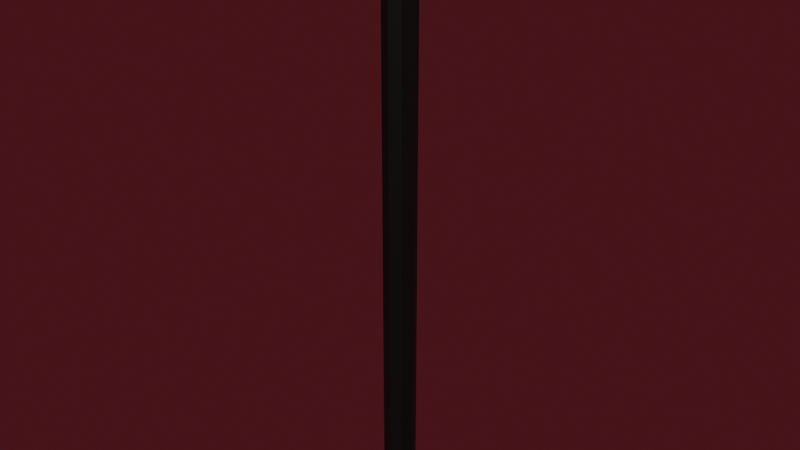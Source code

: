 # Source: Rope.blend  (saved by Blender 3.3.6; exported with 4.5.12 LTS)
import bpy
from mathutils import Matrix  # noqa: F401  (used for matrix-valued properties, if any)

bpy.ops.wm.read_factory_settings(use_empty=True)
scene = bpy.context.scene
scene.name = 'Scene'

# ---- collections
col_collection = bpy.data.collections.new('Collection'); scene.collection.children.link(col_collection)

# ---- materials (node trees are filled in below, after node groups)
mat_material_001 = bpy.data.materials.new('Material.001')
mat_material_001.use_transparent_shadow = False

# ---- material node trees
mat_material_001.use_nodes = True; mat_material_001.node_tree.nodes.clear()
_N = mat_material_001.node_tree.nodes; _L = mat_material_001.node_tree.links
n0 = _N.new('ShaderNodeBsdfPrincipled'); n0.name = 'Principled BSDF'; n0.location = (10, 300)
n0.distribution = 'GGX'
n0.subsurface_method = 'RANDOM_WALK_SKIN'
n0.inputs[0].default_value = (0.0, 0.0, 0.0, 1.0)
n0.inputs[3].default_value = 1.45
n0.inputs[27].default_value = (0.0, 0.0, 0.0, 1.0)
n0.inputs[28].default_value = 1.0
n1 = _N.new('ShaderNodeOutputMaterial'); n1.name = 'Material Output'; n1.location = (300, 300)
_L.new(n0.outputs[0], n1.inputs[0])
n1.is_active_output = True

# ---- world
world_world = bpy.data.worlds.new('World'); scene.world = world_world
world_world.use_nodes = True; world_world.node_tree.nodes.clear()
_N = world_world.node_tree.nodes; _L = world_world.node_tree.links
n0 = _N.new('ShaderNodeOutputWorld'); n0.name = 'World Output'; n0.location = (300, 300)
n1 = _N.new('ShaderNodeBackground'); n1.name = 'Background'; n1.location = (10, 300)
n1.inputs[0].default_value = (0.05087, 0.006759, 0.009865, 1.0)
_L.new(n1.outputs[0], n0.inputs[0])
n0.is_active_output = True
world_world.color = (0.05088, 0.05088, 0.05088)
world_world.use_sun_shadow = False
world_world.sun_shadow_jitter_overblur = 0.0

# ---- meshes
me_cylinder_002 = bpy.data.meshes.new('Cylinder.002')
me_cylinder_002.from_pydata([(0.0, 0.05, -0.2), (0.0, 0.05, 1.748), (0.03536, 0.03536, -0.2), (0.03536, 0.03536, 1.748), (0.05, 0.0, -0.2), (0.05, 0.0, 1.748), (0.03536, -0.03536, -0.2), (0.03536, -0.03536, 1.748), (0.0, -0.05, -0.2), (0.0, -0.05, 1.748), (-0.03536, -0.03536, -0.2), (-0.03536, -0.03536, 1.748), (-0.05, 0.0, -0.2), (-0.05, 0.0, 1.748), (-0.03536, 0.03536, -0.2), (-0.03536, 0.03536, 1.748), (0.0, 0.05, -0.005167), (0.0, 0.05, 0.1897), (0.0, 0.05, 0.3845), (0.0, 0.05, 0.5793), (0.0, 0.05, 0.7742), (0.0, 0.05, 0.969), (0.0, 0.05, 1.164), (0.0, 0.05, 1.359), (0.0, 0.05, 1.553), (0.03536, 0.03536, 1.553), (0.03536, 0.03536, 1.359), (0.03536, 0.03536, 1.164), (0.03536, 0.03536, 0.969), (0.03536, 0.03536, 0.7742), (0.03536, 0.03536, 0.5793), (0.03536, 0.03536, 0.3845), (0.03536, 0.03536, 0.1897), (0.03536, 0.03536, -0.005167), (0.05, 0.0, 1.553), (0.05, 0.0, 1.359), (0.05, 0.0, 1.164), (0.05, 0.0, 0.969), (0.05, 0.0, 0.7742), (0.05, 0.0, 0.5793), (0.05, 0.0, 0.3845), (0.05, 0.0, 0.1897), (0.05, 0.0, -0.005167), (0.03536, -0.03536, 1.553), (0.03536, -0.03536, 1.359), (0.03536, -0.03536, 1.164), (0.03536, -0.03536, 0.969), (0.03536, -0.03536, 0.7742), (0.03536, -0.03536, 0.5793), (0.03536, -0.03536, 0.3845), (0.03536, -0.03536, 0.1897), (0.03536, -0.03536, -0.005167), (0.0, -0.05, 1.553), (0.0, -0.05, 1.359), (0.0, -0.05, 1.164), (0.0, -0.05, 0.969), (0.0, -0.05, 0.7742), (0.0, -0.05, 0.5793), (0.0, -0.05, 0.3845), (0.0, -0.05, 0.1897), (0.0, -0.05, -0.005167), (-0.03536, -0.03536, 1.553), (-0.03536, -0.03536, 1.359), (-0.03536, -0.03536, 1.164), (-0.03536, -0.03536, 0.969), (-0.03536, -0.03536, 0.7742), (-0.03536, -0.03536, 0.5793), (-0.03536, -0.03536, 0.3845), (-0.03536, -0.03536, 0.1897), (-0.03536, -0.03536, -0.005167), (-0.05, 0.0, 1.553), (-0.05, 0.0, 1.359), (-0.05, 0.0, 1.164), (-0.05, 0.0, 0.969), (-0.05, 0.0, 0.7742), (-0.05, 0.0, 0.5793), (-0.05, 0.0, 0.3845), (-0.05, 0.0, 0.1897), (-0.05, 0.0, -0.005167), (-0.03536, 0.03536, 1.553), (-0.03536, 0.03536, 1.359), (-0.03536, 0.03536, 1.164), (-0.03536, 0.03536, 0.969), (-0.03536, 0.03536, 0.7742), (-0.03536, 0.03536, 0.5793), (-0.03536, 0.03536, 0.3845), (-0.03536, 0.03536, 0.1897), (-0.03536, 0.03536, -0.005167)], [], [(24, 1, 3, 25), (25, 3, 5, 34), (34, 5, 7, 43), (43, 7, 9, 52), (52, 9, 11, 61), (61, 11, 13, 70), (3, 1, 15, 13, 11, 9, 7, 5), (70, 13, 15, 79), (79, 15, 1, 24), (0, 2, 4, 6, 8, 10, 12, 14), (14, 87, 16, 0), (87, 86, 17, 16), (86, 85, 18, 17), (85, 84, 19, 18), (84, 83, 20, 19), (83, 82, 21, 20), (82, 81, 22, 21), (81, 80, 23, 22), (80, 79, 24, 23), (12, 78, 87, 14), (78, 77, 86, 87), (77, 76, 85, 86), (76, 75, 84, 85), (75, 74, 83, 84), (74, 73, 82, 83), (73, 72, 81, 82), (72, 71, 80, 81), (71, 70, 79, 80), (10, 69, 78, 12), (69, 68, 77, 78), (68, 67, 76, 77), (67, 66, 75, 76), (66, 65, 74, 75), (65, 64, 73, 74), (64, 63, 72, 73), (63, 62, 71, 72), (62, 61, 70, 71), (8, 60, 69, 10), (60, 59, 68, 69), (59, 58, 67, 68), (58, 57, 66, 67), (57, 56, 65, 66), (56, 55, 64, 65), (55, 54, 63, 64), (54, 53, 62, 63), (53, 52, 61, 62), (6, 51, 60, 8), (51, 50, 59, 60), (50, 49, 58, 59), (49, 48, 57, 58), (48, 47, 56, 57), (47, 46, 55, 56), (46, 45, 54, 55), (45, 44, 53, 54), (44, 43, 52, 53), (4, 42, 51, 6), (42, 41, 50, 51), (41, 40, 49, 50), (40, 39, 48, 49), (39, 38, 47, 48), (38, 37, 46, 47), (37, 36, 45, 46), (36, 35, 44, 45), (35, 34, 43, 44), (2, 33, 42, 4), (33, 32, 41, 42), (32, 31, 40, 41), (31, 30, 39, 40), (30, 29, 38, 39), (29, 28, 37, 38), (28, 27, 36, 37), (27, 26, 35, 36), (26, 25, 34, 35), (0, 16, 33, 2), (16, 17, 32, 33), (17, 18, 31, 32), (18, 19, 30, 31), (19, 20, 29, 30), (20, 21, 28, 29), (21, 22, 27, 28), (22, 23, 26, 27), (23, 24, 25, 26)])
_uv = me_cylinder_002.uv_layers.new(name='UVMap')
_uv.uv.foreach_set('vector', [1.0, 0.95, 1.0, 1.0, 0.875, 1.0, 0.875, 0.95, 0.875, 0.95, 0.875, 1.0, 0.75, 1.0, 0.75, 0.95, 0.75, 0.95, 0.75, 1.0, 0.625, 1.0, 0.625, 0.95, 0.625, 0.95, 0.625, 1.0, 0.5, 1.0, 0.5, 0.95, 0.5, 0.95, 0.5, 1.0, 0.375, 1.0, 0.375, 0.95, 0.375, 0.95, 0.375, 1.0, 0.25, 1.0, 0.25, 0.95, 0.4197, 0.4197, 0.25, 0.49, 0.08029, 0.4197, 0.01, 0.25, 0.08029, 0.08029, 0.25, 0.01, 0.4197, 0.08029, 0.49, 0.25, 0.25, 0.95, 0.25, 1.0, 0.125, 1.0, 0.125, 0.95, 0.125, 0.95, 0.125, 1.0, 0.0, 1.0, 0.0, 0.95, 0.75, 0.49, 0.9197, 0.4197, 0.99, 0.25, 0.9197, 0.08029, 0.75, 0.01, 0.5803, 0.08029, 0.51, 0.25, 0.5803, 0.4197, 0.125, 0.5, 0.125, 0.55, 0.0, 0.55, 0.0, 0.5, 0.125, 0.55, 0.125, 0.6, 0.0, 0.6, 0.0, 0.55, 0.125, 0.6, 0.125, 0.65, 0.0, 0.65, 0.0, 0.6, 0.125, 0.65, 0.125, 0.7, 0.0, 0.7, 0.0, 0.65, 0.125, 0.7, 0.125, 0.75, 0.0, 0.75, 0.0, 0.7, 0.125, 0.75, 0.125, 0.8, 0.0, 0.8, 0.0, 0.75, 0.125, 0.8, 0.125, 0.85, 0.0, 0.85, 0.0, 0.8, 0.125, 0.85, 0.125, 0.9, 0.0, 0.9, 0.0, 0.85, 0.125, 0.9, 0.125, 0.95, 0.0, 0.95, 0.0, 0.9, 0.25, 0.5, 0.25, 0.55, 0.125, 0.55, 0.125, 0.5, 0.25, 0.55, 0.25, 0.6, 0.125, 0.6, 0.125, 0.55, 0.25, 0.6, 0.25, 0.65, 0.125, 0.65, 0.125, 0.6, 0.25, 0.65, 0.25, 0.7, 0.125, 0.7, 0.125, 0.65, 0.25, 0.7, 0.25, 0.75, 0.125, 0.75, 0.125, 0.7, 0.25, 0.75, 0.25, 0.8, 0.125, 0.8, 0.125, 0.75, 0.25, 0.8, 0.25, 0.85, 0.125, 0.85, 0.125, 0.8, 0.25, 0.85, 0.25, 0.9, 0.125, 0.9, 0.125, 0.85, 0.25, 0.9, 0.25, 0.95, 0.125, 0.95, 0.125, 0.9, 0.375, 0.5, 0.375, 0.55, 0.25, 0.55, 0.25, 0.5, 0.375, 0.55, 0.375, 0.6, 0.25, 0.6, 0.25, 0.55, 0.375, 0.6, 0.375, 0.65, 0.25, 0.65, 0.25, 0.6, 0.375, 0.65, 0.375, 0.7, 0.25, 0.7, 0.25, 0.65, 0.375, 0.7, 0.375, 0.75, 0.25, 0.75, 0.25, 0.7, 0.375, 0.75, 0.375, 0.8, 0.25, 0.8, 0.25, 0.75, 0.375, 0.8, 0.375, 0.85, 0.25, 0.85, 0.25, 0.8, 0.375, 0.85, 0.375, 0.9, 0.25, 0.9, 0.25, 0.85, 0.375, 0.9, 0.375, 0.95, 0.25, 0.95, 0.25, 0.9, 0.5, 0.5, 0.5, 0.55, 0.375, 0.55, 0.375, 0.5, 0.5, 0.55, 0.5, 0.6, 0.375, 0.6, 0.375, 0.55, 0.5, 0.6, 0.5, 0.65, 0.375, 0.65, 0.375, 0.6, 0.5, 0.65, 0.5, 0.7, 0.375, 0.7, 0.375, 0.65, 0.5, 0.7, 0.5, 0.75, 0.375, 0.75, 0.375, 0.7, 0.5, 0.75, 0.5, 0.8, 0.375, 0.8, 0.375, 0.75, 0.5, 0.8, 0.5, 0.85, 0.375, 0.85, 0.375, 0.8, 0.5, 0.85, 0.5, 0.9, 0.375, 0.9, 0.375, 0.85, 0.5, 0.9, 0.5, 0.95, 0.375, 0.95, 0.375, 0.9, 0.625, 0.5, 0.625, 0.55, 0.5, 0.55, 0.5, 0.5, 0.625, 0.55, 0.625, 0.6, 0.5, 0.6, 0.5, 0.55, 0.625, 0.6, 0.625, 0.65, 0.5, 0.65, 0.5, 0.6, 0.625, 0.65, 0.625, 0.7, 0.5, 0.7, 0.5, 0.65, 0.625, 0.7, 0.625, 0.75, 0.5, 0.75, 0.5, 0.7, 0.625, 0.75, 0.625, 0.8, 0.5, 0.8, 0.5, 0.75, 0.625, 0.8, 0.625, 0.85, 0.5, 0.85, 0.5, 0.8, 0.625, 0.85, 0.625, 0.9, 0.5, 0.9, 0.5, 0.85, 0.625, 0.9, 0.625, 0.95, 0.5, 0.95, 0.5, 0.9, 0.75, 0.5, 0.75, 0.55, 0.625, 0.55, 0.625, 0.5, 0.75, 0.55, 0.75, 0.6, 0.625, 0.6, 0.625, 0.55, 0.75, 0.6, 0.75, 0.65, 0.625, 0.65, 0.625, 0.6, 0.75, 0.65, 0.75, 0.7, 0.625, 0.7, 0.625, 0.65, 0.75, 0.7, 0.75, 0.75, 0.625, 0.75, 0.625, 0.7, 0.75, 0.75, 0.75, 0.8, 0.625, 0.8, 0.625, 0.75, 0.75, 0.8, 0.75, 0.85, 0.625, 0.85, 0.625, 0.8, 0.75, 0.85, 0.75, 0.9, 0.625, 0.9, 0.625, 0.85, 0.75, 0.9, 0.75, 0.95, 0.625, 0.95, 0.625, 0.9, 0.875, 0.5, 0.875, 0.55, 0.75, 0.55, 0.75, 0.5, 0.875, 0.55, 0.875, 0.6, 0.75, 0.6, 0.75, 0.55, 0.875, 0.6, 0.875, 0.65, 0.75, 0.65, 0.75, 0.6, 0.875, 0.65, 0.875, 0.7, 0.75, 0.7, 0.75, 0.65, 0.875, 0.7, 0.875, 0.75, 0.75, 0.75, 0.75, 0.7, 0.875, 0.75, 0.875, 0.8, 0.75, 0.8, 0.75, 0.75, 0.875, 0.8, 0.875, 0.85, 0.75, 0.85, 0.75, 0.8, 0.875, 0.85, 0.875, 0.9, 0.75, 0.9, 0.75, 0.85, 0.875, 0.9, 0.875, 0.95, 0.75, 0.95, 0.75, 0.9, 1.0, 0.5, 1.0, 0.55, 0.875, 0.55, 0.875, 0.5, 1.0, 0.55, 1.0, 0.6, 0.875, 0.6, 0.875, 0.55, 1.0, 0.6, 1.0, 0.65, 0.875, 0.65, 0.875, 0.6, 1.0, 0.65, 1.0, 0.7, 0.875, 0.7, 0.875, 0.65, 1.0, 0.7, 1.0, 0.75, 0.875, 0.75, 0.875, 0.7, 1.0, 0.75, 1.0, 0.8, 0.875, 0.8, 0.875, 0.75, 1.0, 0.8, 1.0, 0.85, 0.875, 0.85, 0.875, 0.8, 1.0, 0.85, 1.0, 0.9, 0.875, 0.9, 0.875, 0.85, 1.0, 0.9, 1.0, 0.95, 0.875, 0.95, 0.875, 0.9])
me_cylinder_002.materials.append(mat_material_001)
me_cylinder_002.update()
arm_armature_001 = bpy.data.armatures.new('Armature.001')  # bones are not reproduced

# ---- objects
ob_ropemodel = bpy.data.objects.new('RopeModel', me_cylinder_002)
ob_rope = bpy.data.objects.new('Rope', arm_armature_001)

# ---- transforms, parenting, visibility, modifiers, constraints
ob_ropemodel.parent = ob_rope
ob_ropemodel.matrix_parent_inverse = Matrix(((1.0, -0.0, 0.0, -0.0), (-0.0, 1.0, -0.0, 0.0), (0.0, -0.0, 1.0, -1.963), (-0.0, 0.0, -0.0, 1.0)))
ob_ropemodel.location = (0.0, 0.0, 0.2081)
_vg = ob_ropemodel.vertex_groups.new(name='Bone')
for _i, _w in zip([1, 3, 5, 7, 9, 11, 13, 15], [0.968, 0.9677, 0.9661, 0.9677, 0.968, 0.9677, 0.9661, 0.9677]): _vg.add([_i], _w, 'REPLACE')
_vg = ob_ropemodel.vertex_groups.new(name='Bone.001')
for _i, _w in zip([1, 3, 5, 7, 9, 11, 13, 15, 24, 25, 34, 43, 52, 61, 70, 79], [0.01306, 0.01347, 0.01666, 0.01347, 0.01306, 0.01347, 0.01666, 0.01347, 0.9689, 0.9689, 0.9689, 0.9689, 0.9689, 0.9689, 0.9689, 0.9689]): _vg.add([_i], _w, 'REPLACE')
_vg = ob_ropemodel.vertex_groups.new(name='Bone.002')
for _i, _w in zip([23, 26, 35, 44, 53, 62, 71, 80], [0.9686, 0.9686, 0.9686, 0.9686, 0.9686, 0.9686, 0.9686, 0.9686]): _vg.add([_i], _w, 'REPLACE')
_vg = ob_ropemodel.vertex_groups.new(name='Bone.003')
for _i, _w in zip([22, 27, 36, 45, 54, 63, 72, 81], [0.9686, 0.9686, 0.9686, 0.9686, 0.9686, 0.9686, 0.9686, 0.9686]): _vg.add([_i], _w, 'REPLACE')
_vg = ob_ropemodel.vertex_groups.new(name='Bone.004')
for _i, _w in zip([21, 28, 37, 46, 55, 64, 73, 82], [0.9686, 0.9686, 0.9686, 0.9686, 0.9686, 0.9686, 0.9686, 0.9686]): _vg.add([_i], _w, 'REPLACE')
_vg = ob_ropemodel.vertex_groups.new(name='Bone.005')
for _i, _w in zip([20, 29, 38, 47, 56, 65, 74, 83], [0.9686, 0.9686, 0.9686, 0.9686, 0.9686, 0.9686, 0.9686, 0.9686]): _vg.add([_i], _w, 'REPLACE')
_vg = ob_ropemodel.vertex_groups.new(name='Bone.006')
for _i, _w in zip([19, 30, 39, 48, 57, 66, 75, 84], [0.9686, 0.9686, 0.9686, 0.9686, 0.9686, 0.9686, 0.9686, 0.9686]): _vg.add([_i], _w, 'REPLACE')
_vg = ob_ropemodel.vertex_groups.new(name='Bone.007')
for _i, _w in zip([17, 18, 31, 32, 40, 41, 49, 50, 58, 59, 67, 68, 76, 77, 85, 86], [0.9841, 0.9841, 0.9841, 0.9841, 0.9841, 0.9841, 0.9841, 0.9841, 0.9841, 0.9841, 0.9841, 0.9841, 0.9841, 0.9841, 0.9841, 0.9841]): _vg.add([_i], _w, 'REPLACE')
_vg = ob_ropemodel.vertex_groups.new(name='Bone.008')
for _i, _w in zip([0, 2, 4, 6, 8, 10, 12, 14, 16, 33, 42, 51, 60, 69, 78, 87], [0.01347, 0.01306, 0.01347, 0.01666, 0.01347, 0.01306, 0.01347, 0.01666, 0.9689, 0.9689, 0.9689, 0.9689, 0.9689, 0.9689, 0.9689, 0.9689]): _vg.add([_i], _w, 'REPLACE')
_vg = ob_ropemodel.vertex_groups.new(name='Bone.009')
for _i, _w in zip([0, 2, 4, 6, 8, 10, 12, 14], [0.9677, 0.968, 0.9677, 0.9661, 0.9677, 0.968, 0.9677, 0.9661]): _vg.add([_i], _w, 'REPLACE')
_vg = ob_ropemodel.vertex_groups.new(name='Bone.010')
_m = ob_ropemodel.modifiers.new('Armature', 'ARMATURE')
_m.object = ob_rope
ob_rope.location = (0.0, 0.0, 1.963)
ob_rope.show_in_front = True

# ---- collection membership
col_collection.objects.link(ob_ropemodel)
col_collection.objects.link(ob_rope)

# ---- scene / render settings (as saved in the file)
scene.frame_start = 1; scene.frame_end = 250; scene.frame_set(1)
scene.render.engine = 'BLENDER_EEVEE_NEXT'
scene.cycles.sampling_pattern = 'TABULATED_SOBOL'
scene.cycles.use_light_tree = False
scene.eevee.taa_samples = 8
scene.view_settings.view_transform = 'Filmic'
bpy.context.view_layer.update()

# ---- added for rendering (the .blend has no active camera and no usable light): camera, sun
cam_auto = bpy.data.cameras.new('AutoCamera')
cam_auto.lens = 50.0
cam_auto.sensor_width = 36.0
cam_auto.clip_end = 1000.0
ob_auto_camera = bpy.data.objects.new('AutoCamera', cam_auto)
scene.collection.objects.link(ob_auto_camera)
ob_auto_camera.location = (1.80739, -2.16886, 2.42822)
ob_auto_camera.rotation_euler = (1.09748, -7.21219e-08, 0.694738)
scene.camera = ob_auto_camera
light_auto_sun = bpy.data.lights.new('AutoSun', 'SUN')
light_auto_sun.energy = 3.0
light_auto_sun.angle = 0.0523599
ob_auto_sun = bpy.data.objects.new('AutoSun', light_auto_sun)
scene.collection.objects.link(ob_auto_sun)
ob_auto_sun.rotation_euler = (0.872665, 0.174533, 0.523599)
bpy.context.view_layer.update()
